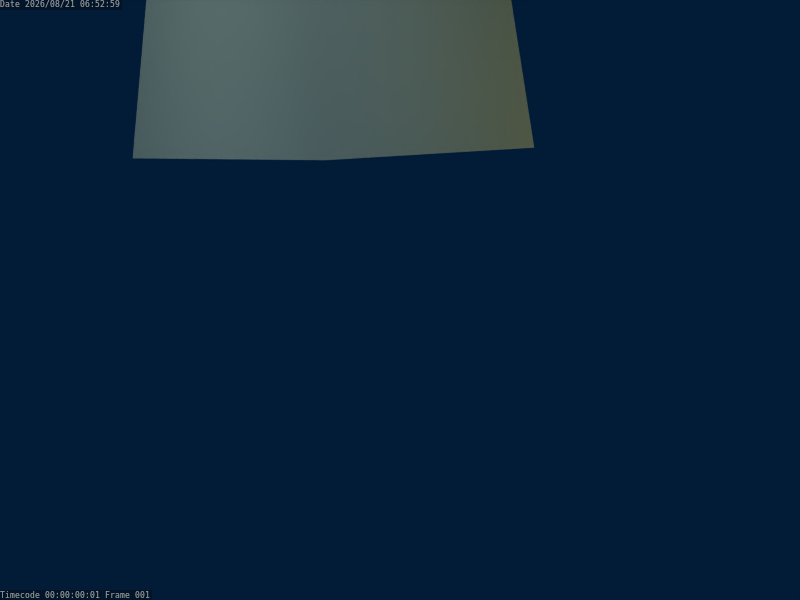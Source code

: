 # Source: streetlamp_001.blend  (saved by Blender 2.49.2; exported with 4.5.12 LTS)
import bpy
from mathutils import Matrix  # noqa: F401  (used for matrix-valued properties, if any)

bpy.ops.wm.read_factory_settings(use_empty=True)
scene = bpy.context.scene
scene.name = 'Scene'

# ---- collections
col_collection_1 = bpy.data.collections.new('Collection 1'); scene.collection.children.link(col_collection_1)
col_collection_2 = bpy.data.collections.new('Collection 2'); scene.collection.children.link(col_collection_2)
col_collection_3 = bpy.data.collections.new('Collection 3'); scene.collection.children.link(col_collection_3)
col_collection_4 = bpy.data.collections.new('Collection 4'); scene.collection.children.link(col_collection_4)
col_collection_5 = bpy.data.collections.new('Collection 5'); scene.collection.children.link(col_collection_5)
col_collection_6 = bpy.data.collections.new('Collection 6'); scene.collection.children.link(col_collection_6)

# ---- materials (node trees are filled in below, after node groups)
mat_material = bpy.data.materials.new('Material')
mat_material.alpha_threshold = 0.0
mat_material.roughness = 0.5
mat_material.specular_intensity = 0.25
mat_material.line_color = (0.0, 0.0, 0.0, 1.0)
mat_material_003 = bpy.data.materials.new('Material.003')
mat_material_003.alpha_threshold = 0.0
mat_material_003.roughness = 0.5
mat_material_003.specular_intensity = 0.75
mat_material_003.line_color = (0.0, 0.0, 0.0, 1.0)
mat_material_006 = bpy.data.materials.new('Material.006')
mat_material_006.alpha_threshold = 0.0
mat_material_006.roughness = 0.5
mat_material_006.line_color = (0.0, 0.0, 0.0, 1.0)
mat_material_004 = bpy.data.materials.new('Material.004')
mat_material_004.alpha_threshold = 0.0
mat_material_004.roughness = 0.5
mat_material_004.specular_intensity = 0.75
mat_material_004.line_color = (0.0, 0.0, 0.0, 1.0)
mat_material_001 = bpy.data.materials.new('Material.001')
mat_material_001.alpha_threshold = 0.0
mat_material_001.roughness = 0.5
mat_material_001.line_color = (0.0, 0.0, 0.0, 1.0)
mat_material_005 = bpy.data.materials.new('Material.005')
mat_material_005.alpha_threshold = 0.0
mat_material_005.roughness = 0.5
mat_material_005.specular_intensity = 0.75
mat_material_005.line_color = (0.0, 0.0, 0.0, 1.0)

# ---- material node trees

# ---- world
world_world = bpy.data.worlds.new('World'); scene.world = world_world
world_world.color = (0.007843, 0.1059, 0.2118)
world_world.use_sun_shadow = False
world_world.sun_shadow_jitter_overblur = 0.0
world_world.cycles.sampling_method = 'MANUAL'
world_world.cycles.sample_map_resolution = 256

# ---- cameras
cam_camera = bpy.data.cameras.new('Camera')
cam_camera.passepartout_alpha = 0.5264
cam_camera.clip_end = 100.0
cam_camera.lens = 45.0
cam_camera.ortho_scale = 7.314
cam_camera.show_passepartout = False
cam_camera.show_safe_areas = True
cam_camera.dof.focus_distance = 0.0
cam_camera.dof.aperture_fstop = 128.0

# ---- lights
light_spot = bpy.data.lights.new('Spot', 'POINT')
light_spot.color = (1.0, 0.8431, 0.0)
light_spot.transmission_factor = 0.0
light_spot.cutoff_distance = 30.0
light_spot.energy = 200.0
light_spot.shadow_buffer_clip_start = 1.001
light_spot.shadow_soft_size = 1.0
light_spot.shadow_maximum_resolution = 0.006
light_spot.use_absolute_resolution = True
light_spot.cycles.use_multiple_importance_sampling = False
light_lamp_001 = bpy.data.lights.new('Lamp.001', 'POINT')
light_lamp_001.color = (1.0, 0.8, 0.2)
light_lamp_001.transmission_factor = 0.0
light_lamp_001.energy = 90.0
light_lamp_001.shadow_buffer_clip_start = 0.5
light_lamp_001.shadow_soft_size = 1.0
light_lamp_001.shadow_maximum_resolution = 0.006
light_lamp_001.use_absolute_resolution = True
light_lamp_001.cycles.use_multiple_importance_sampling = False
light_lamp = bpy.data.lights.new('Lamp', 'SUN')
light_lamp.color = (0.9176, 0.9176, 0.6824)
light_lamp.transmission_factor = 0.0
light_lamp.angle = 1.571
light_lamp.energy = 1.5
light_lamp.shadow_buffer_clip_start = 0.5
light_lamp.shadow_soft_size = 1.0
light_lamp.shadow_cascade_max_distance = 1000.0
light_lamp.cycles.use_multiple_importance_sampling = False

# ---- meshes
me_stone_base = bpy.data.meshes.new('stone_base')
me_stone_base.from_pydata([(0.8824, 0.8824, -0.04824), (1.205, -0.323, -0.04824), (0.323, -1.205, -0.04824), (-0.8824, -0.8824, -0.04824), (-1.205, 0.323, -0.04824), (-0.323, 1.205, -0.04824), (0.6415, 0.6415, 1.968), (0.8763, -0.2348, 1.968), (0.2348, -0.8763, 1.968), (-0.6415, -0.6415, 1.968), (-0.8763, 0.2348, 1.968), (-0.2348, 0.8763, 1.968), (0.7456, -0.1998, 2.051), (0.5458, 0.5458, 2.051), (0.1998, -0.7456, 2.051), (-0.5458, -0.5458, 2.051), (-0.1998, 0.7456, 2.051), (-0.7456, 0.1998, 2.051), (1.361e-08, 2.954e-08, 2.051)], [], [(1, 0, 6, 7), (2, 1, 7, 8), (3, 2, 8, 9), (4, 3, 9, 10), (5, 4, 10, 11), (6, 0, 5, 11), (7, 6, 13, 12), (8, 7, 12, 14), (9, 8, 14, 15), (10, 9, 15, 17), (11, 10, 17, 16), (11, 16, 13, 6), (17, 18, 16), (15, 18, 17), (14, 18, 15), (13, 16, 18), (12, 13, 18), (12, 18, 14)])
me_stone_base.polygons.foreach_set('use_smooth', [True] * 18)
_uv = me_stone_base.uv_layers.new(name='uv_stone_base')
_uv.uv.foreach_set('vector', [0.5029, 0.1639, 0.6599, 0.1678, 0.6442, 0.4819, 0.5029, 0.4784, 0.3459, 0.1678, 0.5029, 0.1639, 0.5029, 0.4784, 0.3616, 0.4819, 0.1893, 0.1796, 0.3459, 0.1678, 0.3616, 0.4819, 0.2207, 0.4925, 0.03353, 0.1991, 0.1893, 0.1796, 0.2207, 0.4925, 0.08047, 0.5101, 0.8165, 0.1796, 0.9723, 0.1991, 0.9253, 0.5101, 0.7851, 0.4925, 0.6442, 0.4819, 0.6599, 0.1678, 0.8165, 0.1796, 0.7851, 0.4925, 0.06892, 0.7931, 0.1413, 0.687, 0.1518, 0.7068, 0.09161, 0.7967, 0.1057, 0.9191, 0.06892, 0.7931, 0.09161, 0.7967, 0.1224, 0.9032, 0.2284, 0.9594, 0.1057, 0.9191, 0.1224, 0.9032, 0.2246, 0.9363, 0.3336, 0.8782, 0.2284, 0.9594, 0.2246, 0.9363, 0.3124, 0.8675, 0.2671, 0.687, 0.3397, 0.7933, 0.3175, 0.7969, 0.2564, 0.7072, 0.2671, 0.687, 0.2564, 0.7072, 0.1518, 0.7068, 0.1413, 0.687, 0.3175, 0.7969, 0.2042, 0.8023, 0.2564, 0.7072, 0.2246, 0.9363, 0.2035, 0.8266, 0.3124, 0.8675, 0.1224, 0.9032, 0.2035, 0.8266, 0.2246, 0.9363, 0.1518, 0.7068, 0.2564, 0.7072, 0.2042, 0.8023, 0.09161, 0.7967, 0.1518, 0.7068, 0.2042, 0.8023, 0.09161, 0.7967, 0.2035, 0.8266, 0.1224, 0.9032])
me_stone_base.materials.append(mat_material)
me_stone_base.use_remesh_preserve_volume = False
me_stone_base.use_remesh_preserve_attributes = False
me_stone_base.use_mirror_vertex_groups = False
me_stone_base.update()
me_pole_base = bpy.data.meshes.new('pole_base')
me_pole_base.from_pydata([(0.4243, 0.4243, -0.001061), (0.5796, -0.1553, -0.001061), (0.1553, -0.5796, -0.001061), (-0.4243, -0.4243, -0.001061), (-0.5796, 0.1553, -0.001061), (-0.1553, 0.5796, -0.001061), (0.4243, 0.4243, 0.156), (0.5796, -0.1553, 0.156), (0.1553, -0.5796, 0.156), (-0.4243, -0.4243, 0.156), (-0.5796, 0.1553, 0.156), (-0.1553, 0.5796, 0.156), (0.5506, -0.1475, 0.2123), (0.4031, 0.4031, 0.2123), (0.1475, -0.5506, 0.2123), (-0.4031, -0.4031, 0.2123), (-0.5506, 0.1475, 0.2123), (-0.1475, 0.5506, 0.2123), (0.4129, -0.1106, 0.2685), (0.3023, 0.3023, 0.2685), (0.1106, -0.4129, 0.2685), (-0.3023, -0.3023, 0.2685), (-0.4129, 0.1106, 0.2685), (-0.1106, 0.4129, 0.2685), (0.28, 0.28, 0.3979), (0.3824, -0.1025, 0.3979), (0.1025, -0.3824, 0.3979), (-0.28, -0.28, 0.3979), (-0.3824, 0.1025, 0.3979), (-0.1025, 0.3824, 0.3979), (1.985e-08, -1.577e-08, 0.3979)], [], [(1, 0, 6, 7), (1, 7, 8, 2), (2, 8, 9, 3), (3, 9, 10, 4), (5, 4, 10, 11), (6, 0, 5, 11), (7, 6, 13, 12), (7, 12, 14, 8), (8, 14, 15, 9), (9, 15, 16, 10), (11, 10, 16, 17), (11, 17, 13, 6), (12, 13, 19, 18), (12, 18, 20, 14), (14, 20, 21, 15), (15, 21, 22, 16), (17, 16, 22, 23), (17, 23, 19, 13), (18, 19, 24, 25), (18, 25, 26, 20), (20, 26, 27, 21), (21, 27, 28, 22), (23, 22, 28, 29), (23, 29, 24, 19), (25, 30, 26), (24, 30, 25), (24, 29, 30), (28, 30, 29), (27, 30, 28), (26, 30, 27)])
_uv = me_pole_base.uv_layers.new(name='uv_lamp_base')
_uv.uv.foreach_set('vector', [0.04203, 0.4331, 0.3187, 0.4331, 0.3187, 0.5056, 0.04203, 0.5056, 0.2974, 0.7294, 0.2974, 0.7935, 0.05291, 0.7935, 0.05291, 0.7294, 0.5812, 0.4205, 0.6537, 0.4205, 0.6537, 0.6971, 0.5812, 0.6971, 0.5812, 0.6971, 0.5088, 0.6971, 0.5088, 0.4205, 0.5812, 0.4205, 0.6943, 0.738, 0.9383, 0.738, 0.9383, 0.8019, 0.6943, 0.8019, 0.3561, 0.7966, 0.3561, 0.7264, 0.624, 0.7264, 0.624, 0.7966, 0.04203, 0.5056, 0.3187, 0.5056, 0.311, 0.541, 0.0497, 0.5412, 0.2974, 0.7935, 0.292, 0.8246, 0.06048, 0.8247, 0.05291, 0.7935, 0.6537, 0.4205, 0.689, 0.4265, 0.6891, 0.6885, 0.6537, 0.6971, 0.5088, 0.6971, 0.4735, 0.691, 0.4734, 0.429, 0.5088, 0.4205, 0.6943, 0.8019, 0.9383, 0.8019, 0.9315, 0.8332, 0.7011, 0.8333, 0.624, 0.7966, 0.6181, 0.8307, 0.3644, 0.8308, 0.3561, 0.7966, 0.0497, 0.5412, 0.311, 0.541, 0.2784, 0.6031, 0.08241, 0.6033, 0.292, 0.8246, 0.2631, 0.8797, 0.08944, 0.8798, 0.06048, 0.8247, 0.689, 0.4265, 0.7513, 0.4593, 0.7514, 0.6558, 0.6891, 0.6885, 0.4735, 0.691, 0.4111, 0.6583, 0.411, 0.4618, 0.4734, 0.429, 0.7011, 0.8333, 0.9315, 0.8332, 0.9028, 0.888, 0.7299, 0.8882, 0.6181, 0.8307, 0.5864, 0.8911, 0.3961, 0.8912, 0.3644, 0.8308, 0.08241, 0.6033, 0.2784, 0.6031, 0.2712, 0.6638, 0.08969, 0.6639, 0.2631, 0.8797, 0.2567, 0.9334, 0.09588, 0.9335, 0.08944, 0.8798, 0.7513, 0.4593, 0.8121, 0.4665, 0.8122, 0.6485, 0.7514, 0.6558, 0.4111, 0.6583, 0.3503, 0.6511, 0.3503, 0.4691, 0.411, 0.4618, 0.7299, 0.8882, 0.9028, 0.888, 0.8964, 0.9415, 0.7364, 0.9416, 0.5864, 0.8911, 0.5794, 0.95, 0.4032, 0.95, 0.3961, 0.8912, 0.3615, 0.02329, 0.3615, 0.2059, 0.2034, 0.1146, 0.5197, 0.1146, 0.3615, 0.2059, 0.3615, 0.02329, 0.5197, 0.1146, 0.5197, 0.2971, 0.3615, 0.2059, 0.3615, 0.3884, 0.3615, 0.2059, 0.5197, 0.2971, 0.2034, 0.2971, 0.3615, 0.2059, 0.3615, 0.3884, 0.2034, 0.1146, 0.3615, 0.2059, 0.2034, 0.2971])
me_pole_base.materials.append(mat_material_003)
me_pole_base.use_remesh_preserve_volume = False
me_pole_base.use_remesh_preserve_attributes = False
me_pole_base.use_mirror_vertex_groups = False
me_pole_base.update()
me_pole = bpy.data.meshes.new('pole')
me_pole.from_pydata([(0.2121, 0.2121, -0.008504), (0.2898, -0.07765, -0.008504), (0.07765, -0.2898, -0.008504), (-0.2121, -0.2121, -0.008504), (-0.2898, 0.07765, -0.008504), (-0.07765, 0.2898, -0.008504), (0.1697, 0.1697, 2.525), (0.2318, -0.06212, 2.525), (0.06212, -0.2318, 2.525), (-0.1697, -0.1697, 2.525), (-0.2318, 0.06212, 2.525), (-0.06212, 0.2318, 2.525), (0.2206, 0.2206, 2.595), (0.3014, -0.08075, 2.595), (0.08075, -0.3014, 2.595), (-0.2206, -0.2206, 2.595), (-0.3014, 0.08075, 2.595), (-0.08075, 0.3014, 2.595), (0.3014, -0.08075, 2.655), (0.2206, 0.2206, 2.655), (0.08075, -0.3014, 2.655), (-0.2206, -0.2206, 2.655), (-0.3014, 0.08075, 2.655), (-0.08075, 0.3014, 2.655), (0.1765, 0.1765, 2.721), (0.2411, -0.0646, 2.721), (0.0646, -0.2411, 2.721), (-0.1765, -0.1765, 2.721), (-0.2411, 0.0646, 2.721), (-0.0646, 0.2411, 2.721), (0.1929, -0.05168, 5.367), (0.1412, 0.1412, 5.367), (0.05168, -0.1929, 5.367), (-0.1412, -0.1412, 5.367), (-0.1929, 0.05168, 5.367), (-0.05168, 0.1929, 5.367), (0.1694, 0.1694, 5.428), (0.2315, -0.06202, 5.428), (0.06202, -0.2315, 5.428), (-0.1694, -0.1694, 5.428), (-0.2315, 0.06202, 5.428), (-0.06202, 0.2315, 5.428), (0.2315, -0.06202, 5.486), (0.1694, 0.1694, 5.486), (0.06202, -0.2315, 5.486), (-0.1694, -0.1694, 5.486), (-0.2315, 0.06202, 5.486), (-0.06202, 0.2315, 5.486), (0.1186, 0.1186, 5.547), (0.162, -0.04341, 5.547), (0.04341, -0.162, 5.547), (-0.1186, -0.1186, 5.547), (-0.162, 0.04341, 5.547), (-0.04341, 0.162, 5.547), (0.162, -0.04341, 7.877), (0.1186, 0.1186, 7.877), (0.04341, -0.162, 7.877), (-0.1186, -0.1186, 7.877), (-0.162, 0.04341, 7.877), (-0.04341, 0.162, 7.877), (0.1423, 0.1423, 7.937), (0.1944, -0.05209, 7.937), (0.05209, -0.1944, 7.937), (-0.1423, -0.1423, 7.937), (-0.1944, 0.05209, 7.937), (-0.05209, 0.1944, 7.937), (0.1944, -0.05209, 7.997), (0.1423, 0.1423, 7.997), (0.05209, -0.1944, 7.997), (-0.1423, -0.1423, 7.997), (-0.1944, 0.05209, 7.997), (-0.05209, 0.1944, 7.997), (0.09963, 0.09963, 8.059), (0.1361, -0.03647, 8.059), (0.03647, -0.1361, 8.059), (-0.09963, -0.09963, 8.059), (-0.1361, 0.03647, 8.059), (-0.03647, 0.1361, 8.059), (0.1361, -0.03647, 8.543), (0.09963, 0.09963, 8.543), (0.03647, -0.1361, 8.543), (-0.09963, -0.09963, 8.543), (-0.1361, 0.03647, 8.543), (-0.03647, 0.1361, 8.543), (0.1196, 0.1196, 8.605), (0.1633, -0.04376, 8.605), (0.04376, -0.1633, 8.605), (-0.1196, -0.1196, 8.605), (-0.1633, 0.04376, 8.605), (-0.04376, 0.1633, 8.605), (0.1633, -0.04376, 8.667), (0.1196, 0.1196, 8.667), (0.04376, -0.1633, 8.667), (-0.1196, -0.1196, 8.667), (-0.1633, 0.04376, 8.667), (-0.04376, 0.1633, 8.667), (0.09564, 0.09564, 8.729), (0.1306, -0.03501, 8.729), (0.03501, -0.1306, 8.729), (-0.09564, -0.09564, 8.729), (-0.1306, 0.03501, 8.729), (-0.03501, 0.1306, 8.729), (0.209, -0.05601, 9.033), (0.153, 0.153, 9.033), (0.05601, -0.209, 9.033), (-0.153, -0.153, 9.033), (-0.209, 0.05601, 9.033), (-0.05601, 0.209, 9.033), (0.153, 0.153, 9.087), (0.209, -0.05601, 9.087), (0.05601, -0.209, 9.087), (-0.153, -0.153, 9.087), (-0.209, 0.05601, 9.087), (-0.05601, 0.209, 9.087), (0.1045, -0.02801, 9.155), (0.07651, 0.07651, 9.155), (0.02801, -0.1045, 9.155), (-0.07651, -0.07651, 9.155), (-0.1045, 0.02801, 9.155), (-0.02801, 0.1045, 9.155)], [], [(1, 0, 6, 7), (1, 7, 8, 2), (3, 2, 8, 9), (3, 9, 10, 4), (4, 10, 11, 5), (0, 5, 11, 6), (7, 6, 12, 13), (7, 13, 14, 8), (9, 8, 14, 15), (9, 15, 16, 10), (10, 16, 17, 11), (6, 11, 17, 12), (13, 12, 19, 18), (13, 18, 20, 14), (15, 14, 20, 21), (15, 21, 22, 16), (16, 22, 23, 17), (12, 17, 23, 19), (18, 19, 24, 25), (18, 25, 26, 20), (21, 20, 26, 27), (21, 27, 28, 22), (22, 28, 29, 23), (19, 23, 29, 24), (25, 24, 31, 30), (25, 30, 32, 26), (27, 26, 32, 33), (27, 33, 34, 28), (28, 34, 35, 29), (24, 29, 35, 31), (30, 31, 36, 37), (30, 37, 38, 32), (33, 32, 38, 39), (33, 39, 40, 34), (34, 40, 41, 35), (31, 35, 41, 36), (37, 36, 43, 42), (37, 42, 44, 38), (39, 38, 44, 45), (39, 45, 46, 40), (40, 46, 47, 41), (36, 41, 47, 43), (42, 43, 48, 49), (42, 49, 50, 44), (45, 44, 50, 51), (45, 51, 52, 46), (46, 52, 53, 47), (43, 47, 53, 48), (49, 48, 55, 54), (49, 54, 56, 50), (51, 50, 56, 57), (51, 57, 58, 52), (52, 58, 59, 53), (48, 53, 59, 55), (54, 55, 60, 61), (54, 61, 62, 56), (57, 56, 62, 63), (57, 63, 64, 58), (58, 64, 65, 59), (55, 59, 65, 60), (61, 60, 67, 66), (61, 66, 68, 62), (63, 62, 68, 69), (63, 69, 70, 64), (64, 70, 71, 65), (60, 65, 71, 67), (66, 67, 72, 73), (66, 73, 74, 68), (69, 68, 74, 75), (69, 75, 76, 70), (70, 76, 77, 71), (67, 71, 77, 72), (73, 72, 79, 78), (73, 78, 80, 74), (75, 74, 80, 81), (75, 81, 82, 76), (76, 82, 83, 77), (72, 77, 83, 79), (78, 79, 84, 85), (78, 85, 86, 80), (81, 80, 86, 87), (81, 87, 88, 82), (82, 88, 89, 83), (79, 83, 89, 84), (85, 84, 91, 90), (85, 90, 92, 86), (87, 86, 92, 93), (87, 93, 94, 88), (88, 94, 95, 89), (84, 89, 95, 91), (90, 91, 96, 97), (90, 97, 98, 92), (93, 92, 98, 99), (93, 99, 100, 94), (94, 100, 101, 95), (91, 95, 101, 96), (97, 96, 103, 102), (97, 102, 104, 98), (99, 98, 104, 105), (99, 105, 106, 100), (100, 106, 107, 101), (96, 101, 107, 103), (102, 103, 108, 109), (102, 109, 110, 104), (105, 104, 110, 111), (105, 111, 112, 106), (106, 112, 113, 107), (103, 107, 113, 108), (109, 108, 115, 114), (109, 114, 116, 110), (111, 110, 116, 117), (111, 117, 118, 112), (112, 118, 119, 113), (108, 113, 119, 115), (115, 119, 118), (114, 115, 118), (114, 118, 117), (116, 114, 117)])
_uv = me_pole.uv_layers.new(name='poleColor')
_uv.uv.foreach_set('vector', [0.6318, 0.1126, 0.6772, 0.1126, 0.6772, 0.4587, 0.6318, 0.4587, 0.6318, 0.1126, 0.6318, 0.4587, 0.5864, 0.4587, 0.5864, 0.1126, 0.541, 0.1126, 0.5864, 0.1126, 0.5864, 0.4587, 0.541, 0.4587, 0.8134, 0.1126, 0.8134, 0.4587, 0.768, 0.4587, 0.768, 0.1126, 0.768, 0.1126, 0.768, 0.4587, 0.7226, 0.4587, 0.7226, 0.1126, 0.6772, 0.1126, 0.7226, 0.1126, 0.7226, 0.4587, 0.6772, 0.4587, 0.3491, 0.7761, 0.3905, 0.7786, 0.3905, 0.7936, 0.3488, 0.7926, 0.3491, 0.7761, 0.3488, 0.7926, 0.3018, 0.7905, 0.3029, 0.7716, 0.2527, 0.7681, 0.3029, 0.7716, 0.3018, 0.7905, 0.2439, 0.7872, 0.5016, 0.7745, 0.5094, 0.7895, 0.4662, 0.7931, 0.4653, 0.7806, 0.4653, 0.7806, 0.4662, 0.7931, 0.4295, 0.794, 0.4292, 0.78, 0.3905, 0.7786, 0.4292, 0.78, 0.4295, 0.794, 0.3905, 0.7936, 0.3488, 0.7926, 0.3905, 0.7936, 0.3902, 0.8021, 0.3487, 0.8019, 0.3488, 0.7926, 0.3487, 0.8019, 0.3014, 0.8007, 0.3018, 0.7905, 0.2439, 0.7872, 0.3018, 0.7905, 0.3014, 0.8007, 0.2435, 0.8001, 0.5094, 0.7895, 0.51, 0.7991, 0.4668, 0.8008, 0.4662, 0.7931, 0.4662, 0.7931, 0.4668, 0.8008, 0.4295, 0.8021, 0.4295, 0.794, 0.3905, 0.7936, 0.4295, 0.794, 0.4295, 0.8021, 0.3902, 0.8021, 0.3487, 0.8019, 0.3902, 0.8021, 0.3902, 0.8144, 0.3485, 0.8166, 0.3487, 0.8019, 0.3485, 0.8166, 0.3012, 0.8178, 0.3014, 0.8007, 0.2435, 0.8001, 0.3014, 0.8007, 0.3012, 0.8178, 0.2499, 0.8178, 0.51, 0.7991, 0.505, 0.8134, 0.4672, 0.8123, 0.4668, 0.8008, 0.4668, 0.8008, 0.4672, 0.8123, 0.4297, 0.8159, 0.4295, 0.8021, 0.3902, 0.8021, 0.4295, 0.8021, 0.4297, 0.8159, 0.3902, 0.8144, 0.2149, 0.1301, 0.2626, 0.1301, 0.2626, 0.4939, 0.2149, 0.4939, 0.2149, 0.1301, 0.2149, 0.4939, 0.1674, 0.4939, 0.1674, 0.1301, 0.1197, 0.1301, 0.1674, 0.1301, 0.1674, 0.4939, 0.1197, 0.4939, 0.4054, 0.1301, 0.4054, 0.4939, 0.3578, 0.4939, 0.3578, 0.1301, 0.3578, 0.1301, 0.3578, 0.4939, 0.3103, 0.4939, 0.3103, 0.1301, 0.2626, 0.1301, 0.3103, 0.1301, 0.3103, 0.4939, 0.2626, 0.4939, 0.3191, 0.8178, 0.3541, 0.8187, 0.3538, 0.8293, 0.3204, 0.8305, 0.3191, 0.8178, 0.3204, 0.8305, 0.2851, 0.8359, 0.2831, 0.8244, 0.2449, 0.8302, 0.2831, 0.8244, 0.2851, 0.8359, 0.2435, 0.8452, 0.4601, 0.8325, 0.4606, 0.8473, 0.4202, 0.8371, 0.4227, 0.8249, 0.4227, 0.8249, 0.4202, 0.8371, 0.3863, 0.8315, 0.3876, 0.82, 0.3541, 0.8187, 0.3876, 0.82, 0.3863, 0.8315, 0.3538, 0.8293, 0.3204, 0.8305, 0.3538, 0.8293, 0.3533, 0.8379, 0.3214, 0.8397, 0.3204, 0.8305, 0.3214, 0.8397, 0.287, 0.8451, 0.2851, 0.8359, 0.2435, 0.8452, 0.2851, 0.8359, 0.287, 0.8451, 0.2465, 0.8571, 0.4606, 0.8473, 0.457, 0.8587, 0.4185, 0.8461, 0.4202, 0.8371, 0.4202, 0.8371, 0.4185, 0.8461, 0.3853, 0.8401, 0.3863, 0.8315, 0.3538, 0.8293, 0.3863, 0.8315, 0.3853, 0.8401, 0.3533, 0.8379, 0.3214, 0.8397, 0.3533, 0.8379, 0.353, 0.8515, 0.3229, 0.855, 0.3214, 0.8397, 0.3229, 0.855, 0.2911, 0.8621, 0.287, 0.8451, 0.2465, 0.8571, 0.287, 0.8451, 0.2911, 0.8621, 0.2586, 0.8719, 0.457, 0.8587, 0.4447, 0.8719, 0.4145, 0.8605, 0.4185, 0.8461, 0.4185, 0.8461, 0.4145, 0.8605, 0.3831, 0.8567, 0.3853, 0.8401, 0.3533, 0.8379, 0.3853, 0.8401, 0.3831, 0.8567, 0.353, 0.8515, 0.6714, 0.5486, 0.7128, 0.5486, 0.7128, 0.8652, 0.6714, 0.8652, 0.6714, 0.5486, 0.6714, 0.8652, 0.6301, 0.8652, 0.6301, 0.5486, 0.5887, 0.5486, 0.6301, 0.5486, 0.6301, 0.8652, 0.5887, 0.8652, 0.8368, 0.5486, 0.8368, 0.8652, 0.7955, 0.8652, 0.7955, 0.5486, 0.7955, 0.5486, 0.7955, 0.8652, 0.7542, 0.8652, 0.7542, 0.5486, 0.7128, 0.5486, 0.7542, 0.5486, 0.7542, 0.8652, 0.7128, 0.8652, 0.302, 0.8719, 0.3311, 0.8719, 0.3309, 0.8826, 0.3032, 0.8836, 0.302, 0.8719, 0.3032, 0.8836, 0.2756, 0.8879, 0.2736, 0.8777, 0.2441, 0.8826, 0.2736, 0.8777, 0.2756, 0.8879, 0.2435, 0.8956, 0.4187, 0.8818, 0.4196, 0.8954, 0.3858, 0.8885, 0.3876, 0.8773, 0.3876, 0.8773, 0.3858, 0.8885, 0.3582, 0.8844, 0.3591, 0.8745, 0.3311, 0.8719, 0.3591, 0.8745, 0.3582, 0.8844, 0.3309, 0.8826, 0.3032, 0.8836, 0.3309, 0.8826, 0.3303, 0.8913, 0.3041, 0.8925, 0.3032, 0.8836, 0.3041, 0.8925, 0.2775, 0.8966, 0.2756, 0.8879, 0.2435, 0.8956, 0.2756, 0.8879, 0.2775, 0.8966, 0.2466, 0.9066, 0.4196, 0.8954, 0.4166, 0.907, 0.3844, 0.8976, 0.3858, 0.8885, 0.3858, 0.8885, 0.3844, 0.8976, 0.3573, 0.8931, 0.3582, 0.8844, 0.3309, 0.8826, 0.3582, 0.8844, 0.3573, 0.8931, 0.3303, 0.8913, 0.3041, 0.8925, 0.3303, 0.8913, 0.3301, 0.9049, 0.3055, 0.9046, 0.3041, 0.8925, 0.3055, 0.9046, 0.2813, 0.9106, 0.2775, 0.8966, 0.2466, 0.9066, 0.2775, 0.8966, 0.2813, 0.9106, 0.2567, 0.919, 0.4166, 0.907, 0.4055, 0.9205, 0.3813, 0.9103, 0.3844, 0.8976, 0.3844, 0.8976, 0.3813, 0.9103, 0.3557, 0.9082, 0.3573, 0.8931, 0.3303, 0.8913, 0.3573, 0.8931, 0.3557, 0.9082, 0.3301, 0.9049, 0.399, 0.5513, 0.4279, 0.5513, 0.4279, 0.6504, 0.399, 0.6504, 0.399, 0.5513, 0.399, 0.6504, 0.3702, 0.6504, 0.3702, 0.5513, 0.3413, 0.5513, 0.3702, 0.5513, 0.3702, 0.6504, 0.3413, 0.6504, 0.5144, 0.5513, 0.5144, 0.6504, 0.4856, 0.6504, 0.4856, 0.5513, 0.4856, 0.5513, 0.4856, 0.6504, 0.4567, 0.6504, 0.4567, 0.5513, 0.4279, 0.5513, 0.4567, 0.5513, 0.4567, 0.6504, 0.4279, 0.6504, 0.1321, 0.8765, 0.1557, 0.8753, 0.1563, 0.8857, 0.1331, 0.8876, 0.1321, 0.8765, 0.1331, 0.8876, 0.1099, 0.89, 0.1088, 0.8799, 0.08483, 0.8813, 0.1088, 0.8799, 0.1099, 0.89, 0.08345, 0.8933, 0.2263, 0.8702, 0.2297, 0.8822, 0.2023, 0.8836, 0.2016, 0.8728, 0.2016, 0.8728, 0.2023, 0.8836, 0.1791, 0.8844, 0.1786, 0.8746, 0.1557, 0.8753, 0.1786, 0.8746, 0.1791, 0.8844, 0.1563, 0.8857, 0.1331, 0.8876, 0.1563, 0.8857, 0.1565, 0.8945, 0.134, 0.8965, 0.1331, 0.8876, 0.134, 0.8965, 0.1111, 0.8989, 0.1099, 0.89, 0.08345, 0.8933, 0.1099, 0.89, 0.1111, 0.8989, 0.08525, 0.9042, 0.2297, 0.8822, 0.2297, 0.8934, 0.2028, 0.8927, 0.2023, 0.8836, 0.2023, 0.8836, 0.2028, 0.8927, 0.1795, 0.8932, 0.1791, 0.8844, 0.1563, 0.8857, 0.1791, 0.8844, 0.1795, 0.8932, 0.1565, 0.8945, 0.134, 0.8965, 0.1565, 0.8945, 0.1572, 0.9053, 0.1351, 0.9065, 0.134, 0.8965, 0.1351, 0.9065, 0.113, 0.9101, 0.1111, 0.8989, 0.08525, 0.9042, 0.1111, 0.8989, 0.113, 0.9101, 0.09052, 0.915, 0.2297, 0.8934, 0.2259, 0.9056, 0.2027, 0.9033, 0.2028, 0.8927, 0.2028, 0.8927, 0.2027, 0.9033, 0.18, 0.9049, 0.1795, 0.8932, 0.1565, 0.8945, 0.1795, 0.8932, 0.18, 0.9049, 0.1572, 0.9053, 0.1492, 0.5514, 0.1823, 0.5525, 0.1824, 0.6095, 0.1572, 0.6154, 0.1492, 0.5514, 0.1572, 0.6154, 0.1281, 0.6235, 0.1166, 0.5598, 0.08333, 0.5635, 0.1166, 0.5598, 0.1281, 0.6235, 0.08881, 0.6452, 0.2845, 0.5664, 0.26, 0.651, 0.2298, 0.6218, 0.2495, 0.5567, 0.2495, 0.5567, 0.2298, 0.6218, 0.206, 0.6102, 0.2152, 0.5514, 0.1823, 0.5525, 0.2152, 0.5514, 0.206, 0.6102, 0.1824, 0.6095, 0.1572, 0.6154, 0.1824, 0.6095, 0.183, 0.6159, 0.1593, 0.6228, 0.1572, 0.6154, 0.1593, 0.6228, 0.1316, 0.6311, 0.1281, 0.6235, 0.08881, 0.6452, 0.1281, 0.6235, 0.1316, 0.6311, 0.09619, 0.6568, 0.26, 0.651, 0.2498, 0.6596, 0.2251, 0.6282, 0.2298, 0.6218, 0.2298, 0.6218, 0.2251, 0.6282, 0.2045, 0.6158, 0.206, 0.6102, 0.1824, 0.6095, 0.206, 0.6102, 0.2045, 0.6158, 0.183, 0.6159, 0.1593, 0.6228, 0.183, 0.6159, 0.1872, 0.6309, 0.1684, 0.6502, 0.1593, 0.6228, 0.1684, 0.6502, 0.1414, 0.6504, 0.1316, 0.6311, 0.09619, 0.6568, 0.1316, 0.6311, 0.1414, 0.6504, 0.1262, 0.6689, 0.2498, 0.6596, 0.2155, 0.6622, 0.2116, 0.6388, 0.2251, 0.6282, 0.2251, 0.6282, 0.2116, 0.6388, 0.2009, 0.6292, 0.2045, 0.6158, 0.183, 0.6159, 0.2045, 0.6158, 0.2009, 0.6292, 0.1872, 0.6309, 0.1872, 0.6309, 0.2009, 0.6292, 0.2116, 0.6388, 0.1684, 0.6502, 0.1872, 0.6309, 0.2116, 0.6388, 0.1684, 0.6502, 0.2116, 0.6388, 0.2155, 0.6622, 0.1414, 0.6504, 0.1684, 0.6502, 0.1262, 0.6689])
me_pole.materials.append(mat_material_006)
me_pole.use_remesh_preserve_volume = False
me_pole.use_remesh_preserve_attributes = False
me_pole.use_mirror_vertex_groups = False
me_pole.update()
me_lantern = bpy.data.meshes.new('lantern')
me_lantern.from_pydata([(6.773e-08, 0.5749, -1.562), (0.5749, -1.166e-07, -1.562), (-7.376e-09, -0.5749, -1.562), (-0.5749, 1.087e-07, -1.562), (3.017e-08, -0.76, -0.03661), (1.428e-07, 0.76, -0.03661), (-0.76, 2.214e-07, -0.03661), (0.07241, 0.5323, -1.408), (0.5323, 0.07241, -1.408), (0.671, 0.06301, -0.1705), (0.06301, 0.671, -0.1705), (0.76, -4.15e-08, -0.03661), (0.5323, -0.07241, -1.408), (0.07241, -0.5323, -1.408), (0.06301, -0.671, -0.1705), (0.671, -0.06301, -0.1705), (-0.07241, -0.5323, -1.408), (-0.5323, -0.07241, -1.408), (-0.06301, -0.671, -0.1705), (-0.671, -0.06301, -0.1705), (-0.07241, 0.5323, -1.408), (-0.5323, 0.07241, -1.408), (-0.06301, 0.671, -0.1705), (-0.671, 0.06301, -0.1705), (3.017e-08, 0.4957, -1.498), (0.4957, -1.542e-07, -1.498), (-7.376e-09, -0.4957, -1.498), (-0.4957, 1.087e-07, -1.498), (0.6722, -4.15e-08, -0.02631), (0.6266, 0.01884, -0.1637), (0.01884, 0.6266, -0.1637), (1.428e-07, 0.6722, -0.02631), (0.4879, 0.02824, -1.401), (0.02824, 0.4879, -1.401), (3.017e-08, -0.6722, -0.02631), (0.01884, -0.6266, -0.1637), (0.6266, -0.01884, -0.1637), (0.02824, -0.4879, -1.401), (0.4879, -0.02824, -1.401), (-0.6722, 2.589e-07, -0.02631), (-0.6266, -0.01884, -0.1637), (-0.01884, -0.6266, -0.1637), (-0.4879, -0.02824, -1.401), (-0.02824, -0.4879, -1.401), (-0.01884, 0.6266, -0.1637), (-0.6266, 0.01884, -0.1637), (-0.02824, 0.4879, -1.401), (-0.4879, 0.02824, -1.401)], [], [(0, 1, 2, 3), (11, 9, 10, 5), (1, 8, 9, 11), (0, 7, 8, 1), (0, 5, 10, 7), (4, 14, 15, 11), (2, 13, 14, 4), (1, 12, 13, 2), (1, 11, 15, 12), (4, 6, 19, 18), (3, 17, 19, 6), (2, 16, 17, 3), (2, 4, 18, 16), (5, 22, 23, 6), (0, 20, 22, 5), (0, 3, 21, 20), (3, 6, 23, 21), (27, 26, 25, 24), (31, 30, 29, 28), (28, 29, 32, 25), (25, 32, 33, 24), (33, 30, 31, 24), (28, 36, 35, 34), (34, 35, 37, 26), (26, 37, 38, 25), (38, 36, 28, 25), (41, 40, 39, 34), (39, 40, 42, 27), (27, 42, 43, 26), (43, 41, 34, 26), (39, 45, 44, 31), (31, 44, 46, 24), (46, 47, 27, 24), (47, 45, 39, 27), (23, 22, 44, 45), (5, 6, 39, 31), (9, 8, 32, 29), (18, 19, 40, 41), (22, 20, 46, 44), (13, 12, 38, 37), (7, 10, 30, 33), (15, 14, 35, 36), (16, 18, 41, 43), (19, 17, 42, 40), (11, 5, 31, 28), (21, 23, 45, 47), (10, 9, 29, 30), (4, 11, 28, 34), (17, 16, 43, 42), (12, 15, 36, 38), (6, 4, 34, 39), (14, 13, 37, 35), (20, 21, 47, 46), (8, 7, 33, 32)])
_uv = me_lantern.uv_layers.new(name='streetlamp_lantern')
_uv.uv.foreach_set('vector', [0.07428, 0.7017, 0.07396, 0.597, 0.1787, 0.5967, 0.179, 0.7014, 0.2601, 0.5156, 0.2739, 0.4983, 0.3846, 0.4979, 0.3985, 0.5152, 0.2764, 0.319, 0.2869, 0.3388, 0.2739, 0.4983, 0.2601, 0.5156, 0.3811, 0.3186, 0.3707, 0.3385, 0.2869, 0.3388, 0.2764, 0.319, 0.3811, 0.3186, 0.3985, 0.5152, 0.3846, 0.4979, 0.3707, 0.3385, 0.2601, 0.2371, 0.274, 0.2199, 0.3847, 0.2202, 0.3985, 0.2375, 0.2776, 0.04057, 0.288, 0.06044, 0.274, 0.2199, 0.2601, 0.2371, 0.3823, 0.04089, 0.3717, 0.06069, 0.288, 0.06044, 0.2776, 0.04057, 0.3823, 0.04089, 0.3985, 0.2375, 0.3847, 0.2202, 0.3717, 0.06069, 0.179, 0.2375, 0.04057, 0.2371, 0.05446, 0.2199, 0.1652, 0.2202, 0.05803, 0.04057, 0.06844, 0.06044, 0.05446, 0.2199, 0.04057, 0.2371, 0.1627, 0.04089, 0.1522, 0.06069, 0.06844, 0.06044, 0.05803, 0.04057, 0.1627, 0.04089, 0.179, 0.2375, 0.1652, 0.2202, 0.1522, 0.06069, 0.04057, 0.5156, 0.05436, 0.4983, 0.1651, 0.4979, 0.179, 0.5152, 0.05682, 0.319, 0.06735, 0.3388, 0.05436, 0.4983, 0.04057, 0.5156, 0.05682, 0.319, 0.1615, 0.3186, 0.1511, 0.3385, 0.06735, 0.3388, 0.1615, 0.3186, 0.179, 0.5152, 0.1651, 0.4979, 0.1511, 0.3385, 0.7924, 0.2351, 0.7921, 0.3254, 0.7018, 0.3251, 0.7021, 0.2348, 0.4797, 0.7788, 0.4856, 0.7612, 0.5963, 0.7615, 0.6021, 0.7792, 0.6021, 0.7792, 0.5963, 0.7615, 0.5833, 0.6022, 0.5866, 0.5898, 0.5866, 0.5898, 0.5833, 0.6022, 0.4996, 0.6019, 0.4963, 0.5895, 0.4996, 0.6019, 0.4856, 0.7612, 0.4797, 0.7788, 0.4963, 0.5895, 0.4797, 0.5084, 0.4855, 0.4907, 0.5962, 0.4903, 0.6021, 0.508, 0.6021, 0.508, 0.5962, 0.4903, 0.5822, 0.3311, 0.5854, 0.3186, 0.5854, 0.3186, 0.5822, 0.3311, 0.4985, 0.3313, 0.4952, 0.3189, 0.4985, 0.3313, 0.4855, 0.4907, 0.4797, 0.5084, 0.4952, 0.3189, 0.2659, 0.7687, 0.3766, 0.7684, 0.3825, 0.786, 0.2601, 0.7864, 0.3825, 0.786, 0.3766, 0.7684, 0.3626, 0.6091, 0.3659, 0.5967, 0.3659, 0.5967, 0.3626, 0.6091, 0.2789, 0.6094, 0.2756, 0.597, 0.2789, 0.6094, 0.2659, 0.7687, 0.2601, 0.7864, 0.2756, 0.597, 0.4797, 0.2371, 0.4856, 0.2195, 0.5963, 0.2198, 0.6021, 0.2375, 0.6021, 0.2375, 0.5963, 0.2198, 0.5833, 0.06049, 0.5866, 0.04807, 0.5833, 0.06049, 0.4996, 0.06023, 0.4963, 0.04779, 0.5866, 0.04807, 0.4996, 0.06023, 0.4856, 0.2195, 0.4797, 0.2371, 0.4963, 0.04779, 0.8723, 0.5816, 0.8726, 0.6923, 0.8646, 0.6923, 0.8642, 0.5816, 0.6836, 0.04779, 0.8221, 0.04822, 0.814, 0.05619, 0.6916, 0.05581, 0.957, 0.8922, 0.957, 0.7325, 0.9652, 0.7328, 0.9651, 0.8925, 0.9367, 0.5797, 0.9371, 0.6905, 0.929, 0.6905, 0.9287, 0.5798, 0.6832, 0.8912, 0.6832, 0.7314, 0.6914, 0.7317, 0.6913, 0.8914, 0.8936, 0.6964, 0.8939, 0.6126, 0.902, 0.6127, 0.9017, 0.6964, 0.9083, 0.8925, 0.9083, 0.7328, 0.9164, 0.7325, 0.9165, 0.8922, 0.9634, 0.6942, 0.9631, 0.5834, 0.9711, 0.5834, 0.9715, 0.6941, 0.8618, 0.8914, 0.8618, 0.7317, 0.8699, 0.7314, 0.8699, 0.8912, 0.7277, 0.8886, 0.7278, 0.7289, 0.7359, 0.7291, 0.7359, 0.8888, 0.6832, 0.1862, 0.6836, 0.04779, 0.6916, 0.05581, 0.6912, 0.1782, 0.8175, 0.8876, 0.8175, 0.7279, 0.8256, 0.7277, 0.8256, 0.8874, 0.844, 0.578, 0.8437, 0.6887, 0.8356, 0.6887, 0.836, 0.578, 0.8216, 0.1866, 0.6832, 0.1862, 0.6912, 0.1782, 0.8137, 0.1786, 0.7173, 0.6198, 0.7171, 0.7036, 0.709, 0.7035, 0.7093, 0.6198, 0.7725, 0.8914, 0.7725, 0.7317, 0.7806, 0.7314, 0.7806, 0.8912, 0.8221, 0.04822, 0.8216, 0.1866, 0.8137, 0.1786, 0.814, 0.05619, 0.6533, 0.8885, 0.6533, 0.7287, 0.6614, 0.729, 0.6614, 0.8887, 0.6824, 0.6198, 0.6822, 0.7036, 0.6741, 0.7035, 0.6743, 0.6198, 0.7876, 0.6126, 0.7879, 0.6964, 0.7798, 0.6964, 0.7795, 0.6127])
me_lantern.materials.append(mat_material_004)
me_lantern.use_remesh_preserve_volume = False
me_lantern.use_remesh_preserve_attributes = False
me_lantern.use_mirror_vertex_groups = False
me_lantern.update()
me_glass = bpy.data.meshes.new('glass')
me_glass.from_pydata([(-0.6762, 0.0635, -0.1764), (-0.0635, 0.6762, -0.1764), (-0.5365, 0.07297, -1.424), (-0.07297, 0.5365, -1.424), (-0.6762, -0.0635, -0.1764), (-0.0635, -0.6762, -0.1764), (-0.5365, -0.07297, -1.424), (-0.07297, -0.5365, -1.424), (0.6762, -0.0635, -0.1764), (0.0635, -0.6762, -0.1764), (0.07297, -0.5365, -1.424), (0.5365, -0.07297, -1.424), (0.0635, 0.6762, -0.1764), (0.6762, 0.0635, -0.1764), (0.5365, 0.07297, -1.424), (0.07297, 0.5365, -1.424)], [], [(9, 10, 11, 8), (5, 4, 6, 7), (2, 0, 1, 3), (14, 15, 12, 13)])
_uv = me_glass.uv_layers.new(name='glass')
_uv.uv.foreach_set('vector', [0.2581, 0.9189, 0.2725, 0.7476, 0.3623, 0.7475, 0.3768, 0.9189, 0.1677, 0.6802, 0.06978, 0.6802, 0.0817, 0.539, 0.1557, 0.539, 0.1589, 0.7456, 0.1732, 0.9154, 0.05557, 0.9154, 0.0699, 0.7456, 0.2779, 0.5186, 0.3615, 0.5186, 0.3749, 0.6781, 0.2644, 0.6781])
me_glass.materials.append(mat_material_001)
me_glass.use_remesh_preserve_volume = False
me_glass.use_remesh_preserve_attributes = False
me_glass.use_mirror_vertex_groups = False
me_glass.update()
me_top = bpy.data.meshes.new('top')
me_top.from_pydata([(0.7377, -2.148e-07, -0.6295), (9.664e-08, -0.7377, -0.6295), (2.302e-07, 0.7377, -0.6295), (-0.7377, 1.189e-07, -0.6295), (0.7377, -2.148e-07, -0.6855), (9.664e-08, -0.7377, -0.6855), (2.302e-07, 0.7377, -0.6855), (-0.7377, 1.189e-07, -0.6855), (0.5674, -1.815e-07, -0.6855), (1.3e-07, -0.5674, -0.6855), (2.302e-07, 0.5674, -0.6855), (-0.5674, 5.218e-08, -0.6855), (0.7093, -1.481e-07, -1.021), (9.664e-08, -0.7093, -1.021), (-0.7093, 1.189e-07, -1.021), (2.635e-07, 0.7093, -1.021), (1.013, -1.815e-07, -1.021), (9.664e-08, -1.013, -1.021), (-1.013, 2.191e-07, -1.021), (2.969e-07, 1.013, -1.021), (1.013, -1.815e-07, -1.077), (9.664e-08, -1.013, -1.077), (2.969e-07, 1.013, -1.077), (-1.013, 2.191e-07, -1.077), (6.327e-08, -0.6755, -1.077), (1.634e-07, 0.6755, -1.077), (-0.6755, 1.189e-07, -1.077), (0.6755, -1.147e-07, -1.077)], [], [(1, 0, 2, 3), (2, 0, 4, 6), (0, 1, 5, 4), (7, 5, 1, 3), (6, 7, 3, 2), (8, 10, 6, 4), (9, 8, 4, 5), (11, 9, 5, 7), (10, 11, 7, 6), (12, 15, 10, 8), (13, 12, 8, 9), (14, 13, 9, 11), (15, 14, 11, 10), (16, 19, 15, 12), (17, 16, 12, 13), (18, 17, 13, 14), (19, 18, 14, 15), (20, 22, 19, 16), (21, 20, 16, 17), (23, 21, 17, 18), (22, 23, 18, 19), (27, 25, 22, 20), (24, 27, 20, 21), (24, 21, 23, 26), (25, 26, 23, 22), (25, 27, 24, 26)])
_uv = me_top.uv_layers.new(name='streetlamp_top')
_uv.uv.foreach_set('vector', [0.2848, 0.2916, 0.6238, 0.2916, 0.6238, 0.6307, 0.2848, 0.6307, 0.6238, 0.6307, 0.6238, 0.2916, 0.6238, 0.2916, 0.6238, 0.6307, 0.6238, 0.2916, 0.2848, 0.2916, 0.2848, 0.2916, 0.6238, 0.2916, 0.2848, 0.6307, 0.2848, 0.2916, 0.2848, 0.2916, 0.2848, 0.6307, 0.6238, 0.6307, 0.2848, 0.6307, 0.2848, 0.6307, 0.6238, 0.6307, 0.5847, 0.3307, 0.5847, 0.5915, 0.6238, 0.6307, 0.6238, 0.2916, 0.3239, 0.3307, 0.5847, 0.3307, 0.6238, 0.2916, 0.2848, 0.2916, 0.3239, 0.5915, 0.3239, 0.3307, 0.2848, 0.2916, 0.2848, 0.6307, 0.5847, 0.5915, 0.3239, 0.5915, 0.2848, 0.6307, 0.6238, 0.6307, 0.6173, 0.2981, 0.6173, 0.6241, 0.5847, 0.5915, 0.5847, 0.3307, 0.2913, 0.2981, 0.6173, 0.2981, 0.5847, 0.3307, 0.3239, 0.3307, 0.2913, 0.6241, 0.2913, 0.2981, 0.3239, 0.3307, 0.3239, 0.5915, 0.6173, 0.6241, 0.2913, 0.6241, 0.3239, 0.5915, 0.5847, 0.5915, 0.6872, 0.2282, 0.6872, 0.694, 0.6173, 0.6241, 0.6173, 0.2981, 0.2214, 0.2282, 0.6872, 0.2282, 0.6173, 0.2981, 0.2913, 0.2981, 0.2214, 0.694, 0.2214, 0.2282, 0.2913, 0.2981, 0.2913, 0.6241, 0.6872, 0.694, 0.2214, 0.694, 0.2913, 0.6241, 0.6173, 0.6241, 0.6872, 0.2282, 0.6872, 0.694, 0.6872, 0.694, 0.6872, 0.2282, 0.2214, 0.2282, 0.6872, 0.2282, 0.6872, 0.2282, 0.2214, 0.2282, 0.2214, 0.694, 0.2214, 0.2282, 0.2214, 0.2282, 0.2214, 0.694, 0.6872, 0.694, 0.2214, 0.694, 0.2214, 0.694, 0.6872, 0.694, 0.6095, 0.3059, 0.6095, 0.6164, 0.6872, 0.694, 0.6872, 0.2282, 0.299, 0.3059, 0.6095, 0.3059, 0.6872, 0.2282, 0.2214, 0.2282, 0.299, 0.3059, 0.2214, 0.2282, 0.2214, 0.694, 0.299, 0.6164, 0.6095, 0.6164, 0.299, 0.6164, 0.2214, 0.694, 0.6872, 0.694, 0.6095, 0.6164, 0.6095, 0.3059, 0.299, 0.3059, 0.299, 0.6164])
me_top.materials.append(mat_material_005)
me_top.use_remesh_preserve_volume = False
me_top.use_remesh_preserve_attributes = False
me_top.use_mirror_vertex_groups = False
me_top.update()

# ---- objects
ob_camera = bpy.data.objects.new('Camera', cam_camera)
ob_stone_base = bpy.data.objects.new('stone_base', me_stone_base)
ob_lamp = bpy.data.objects.new('Lamp', light_spot)
ob_pole_base = bpy.data.objects.new('pole_base', me_pole_base)
ob_pole = bpy.data.objects.new('pole', me_pole)
ob_lantern = bpy.data.objects.new('lantern', me_lantern)
ob_glass = bpy.data.objects.new('glass', me_glass)
ob_empty = bpy.data.objects.new('Empty', None)
ob_lamp_002 = bpy.data.objects.new('Lamp.002', light_lamp_001)
ob_lamp_001 = bpy.data.objects.new('Lamp.001', light_lamp)
ob_top = bpy.data.objects.new('top', me_top)

# ---- transforms, parenting, visibility, modifiers, constraints
ob_camera.parent = ob_empty
ob_camera.matrix_parent_inverse = Matrix(((1.0, 0.0, 0.0, 1.026), (0.0, 1.0, 0.0, 0.6568), (0.0, 0.0, 1.0, -7.677), (0.0, 0.0, 0.0, 1.0)))
ob_camera.location = (-10.9, 1.991, 7.708)
ob_camera.rotation_euler = (1.37, 0.02633, 4.447)
ob_camera.lock_rotations_4d = False
ob_camera.empty_display_type = 'ARROWS'
ob_camera.color = (0.0, 0.0, 0.0, 0.0)
ob_camera.display_type = 'WIRE'
ob_camera.lineart.crease_threshold = 0.0
ob_stone_base.location = (-1.609, -0.1404, 5.458)
ob_stone_base.lock_rotations_4d = False
ob_stone_base.empty_display_type = 'ARROWS'
ob_stone_base.lineart.crease_threshold = 0.0
ob_lamp.location = (-1.623, -0.1292, 18.52)
ob_lamp.rotation_euler = (2.892, -1.945, -0.6522)
ob_lamp.scale = (0.66, 0.66, 0.66)
ob_lamp.lock_rotations_4d = False
ob_lamp.empty_display_type = 'ARROWS'
ob_lamp.color = (0.0, 0.0, 0.0, 0.0)
ob_lamp.lineart.crease_threshold = 0.0
ob_pole_base.location = (-1.613, -0.1284, 7.483)
ob_pole_base.lock_rotations_4d = False
ob_pole_base.empty_display_type = 'ARROWS'
ob_pole_base.lineart.crease_threshold = 0.0
ob_pole.location = (-1.612, -0.1236, 7.853)
ob_pole.lock_rotations_4d = False
ob_pole.empty_display_type = 'ARROWS'
ob_pole.lineart.crease_threshold = 0.0
ob_lantern.location = (-1.615, -0.1237, 18.57)
ob_lantern.lock_rotations_4d = False
ob_lantern.empty_display_type = 'ARROWS'
ob_lantern.lineart.crease_threshold = 0.0
ob_glass.location = (-1.615, -0.1237, 18.57)
ob_glass.lock_rotations_4d = False
ob_glass.empty_display_type = 'ARROWS'
ob_glass.lineart.crease_threshold = 0.0
ob_empty.location = (-1.026, -0.6568, 5.678)
ob_empty.scale = (0.66, 0.66, 0.66)
ob_empty.lock_rotations_4d = False
ob_empty.empty_display_type = 'ARROWS'
ob_empty.empty_image_offset = (0.0, 0.0)
ob_empty.lineart.crease_threshold = 0.0
ob_lamp_002.parent = ob_empty
ob_lamp_002.matrix_parent_inverse = Matrix(((1.0, 0.0, 0.0, 1.026), (0.0, 1.0, 0.0, 0.6568), (0.0, 0.0, 1.0, -7.677), (0.0, 0.0, 0.0, 1.0)))
ob_lamp_002.location = (-5.394, -4.662, 7.701)
ob_lamp_002.lock_rotations_4d = False
ob_lamp_002.empty_display_type = 'ARROWS'
ob_lamp_002.lineart.crease_threshold = 0.0
ob_lamp_001.location = (-10.23, 9.015, 30.58)
ob_lamp_001.rotation_euler = (-0.782, 0.4197, 1.167)
ob_lamp_001.scale = (0.66, 0.66, 0.66)
ob_lamp_001.lock_rotations_4d = False
ob_lamp_001.empty_display_type = 'ARROWS'
ob_lamp_001.lineart.crease_threshold = 0.0
ob_top.location = (-1.615, -0.1237, 19.6)
ob_top.lock_rotations_4d = False
ob_top.empty_display_type = 'ARROWS'
ob_top.lineart.crease_threshold = 0.0

# ---- collection membership
col_collection_1.objects.link(ob_camera)
col_collection_1.objects.link(ob_stone_base)
col_collection_1.objects.link(ob_lamp)
col_collection_2.objects.link(ob_pole_base)
col_collection_3.objects.link(ob_pole)
col_collection_4.objects.link(ob_lantern)
col_collection_5.objects.link(ob_glass)
col_collection_6.objects.link(ob_empty)
col_collection_6.objects.link(ob_lamp_002)
col_collection_6.objects.link(ob_lamp_001)
col_collection_6.objects.link(ob_top)

# ---- scene / render settings (as saved in the file)
scene.camera = ob_camera
scene.frame_start = 1; scene.frame_end = 400; scene.frame_set(1)
scene.render.engine = 'BLENDER_EEVEE_NEXT'
scene.render.image_settings.file_format = 'FFMPEG'
scene.render.image_settings.color_mode = 'RGB'
scene.render.image_settings.quality = 100
scene.render.image_settings.compression = 100
scene.render.image_settings.exr_codec = 'RLE'
scene.render.resolution_x = 800
scene.render.resolution_y = 600
scene.render.pixel_aspect_x = 100.0
scene.render.pixel_aspect_y = 100.0
scene.render.fps = 25
scene.render.dither_intensity = 0.0
scene.render.use_compositing = False
scene.render.use_sequencer = False
scene.render.bake_margin = 2
scene.render.bake_bias = 0.0
scene.render.use_stamp_camera = False
scene.render.use_stamp_scene = False
scene.render.use_stamp_filename = False
scene.render.use_stamp_render_time = False
scene.render.use_stamp = True
scene.render.stamp_font_size = 4
scene.cycles.use_denoising = False
scene.cycles.samples = 10
scene.cycles.sampling_pattern = 'TABULATED_SOBOL'
scene.cycles.light_sampling_threshold = 0.0
scene.cycles.use_adaptive_sampling = False
scene.cycles.use_light_tree = False
scene.cycles.blur_glossy = 0.0
scene.cycles.volume_bounces = 1
scene.cycles.pixel_filter_type = 'GAUSSIAN'
scene.cycles.sample_clamp_indirect = 0.0
scene.view_settings.view_transform = 'Raw'
bpy.context.view_layer.update()
